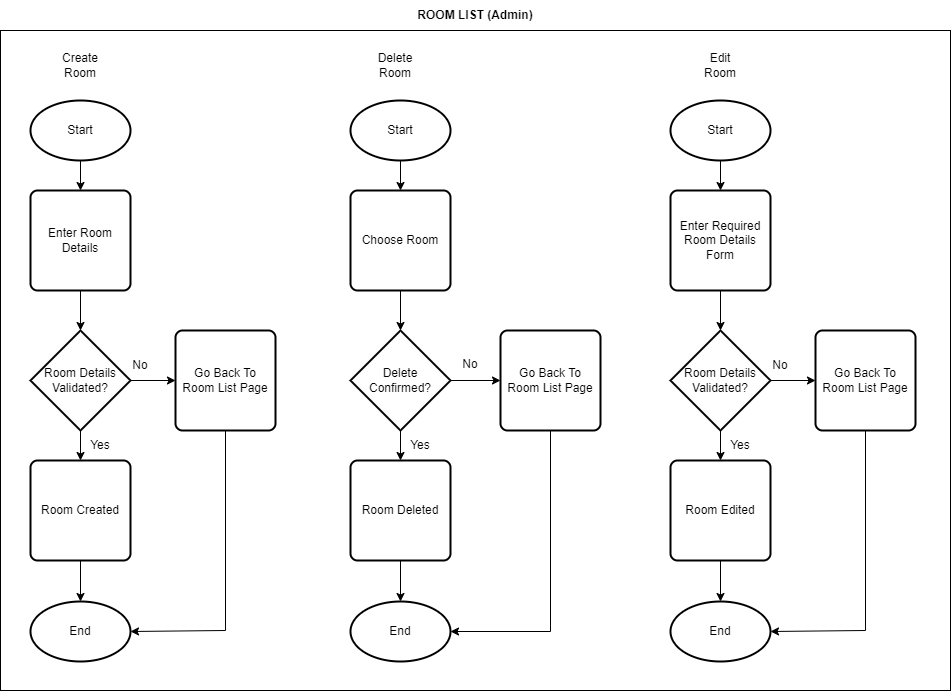

The diagram above was exported from draw.io. Its source (the exported page's mxGraphModel, read from the mxfile embedded in the PNG):
<mxGraphModel dx="2669" dy="876" grid="1" gridSize="10" guides="1" tooltips="1" connect="1" arrows="1" fold="1" page="1" pageScale="1" pageWidth="1169" pageHeight="827" math="0" shadow="0">
  <root>
    <mxCell id="0" />
    <mxCell id="1" parent="0" />
    <mxCell id="2" style="edgeStyle=orthogonalEdgeStyle;rounded=0;orthogonalLoop=1;jettySize=auto;html=1;exitX=0.5;exitY=1;exitDx=0;exitDy=0;exitPerimeter=0;entryX=0.5;entryY=0;entryDx=0;entryDy=0;labelBackgroundColor=none;fontColor=default;" edge="1" source="3" target="5" parent="1">
      <mxGeometry relative="1" as="geometry" />
    </mxCell>
    <mxCell id="3" value="Start" style="strokeWidth=2;html=1;shape=mxgraph.flowchart.start_1;whiteSpace=wrap;labelBackgroundColor=none;" vertex="1" parent="1">
      <mxGeometry x="330" y="803" width="100" height="60" as="geometry" />
    </mxCell>
    <mxCell id="4" style="edgeStyle=orthogonalEdgeStyle;rounded=0;orthogonalLoop=1;jettySize=auto;html=1;exitX=0.5;exitY=1;exitDx=0;exitDy=0;entryX=0.5;entryY=0;entryDx=0;entryDy=0;entryPerimeter=0;labelBackgroundColor=none;fontColor=default;" edge="1" source="5" target="8" parent="1">
      <mxGeometry relative="1" as="geometry" />
    </mxCell>
    <mxCell id="5" value="Enter Room Details" style="rounded=1;whiteSpace=wrap;html=1;absoluteArcSize=1;arcSize=14;strokeWidth=2;labelBackgroundColor=none;" vertex="1" parent="1">
      <mxGeometry x="330" y="893" width="100" height="100" as="geometry" />
    </mxCell>
    <mxCell id="6" style="edgeStyle=orthogonalEdgeStyle;rounded=0;orthogonalLoop=1;jettySize=auto;html=1;exitX=0.5;exitY=1;exitDx=0;exitDy=0;exitPerimeter=0;entryX=0.5;entryY=0;entryDx=0;entryDy=0;labelBackgroundColor=none;fontColor=default;" edge="1" source="8" target="10" parent="1">
      <mxGeometry relative="1" as="geometry" />
    </mxCell>
    <mxCell id="7" value="" style="edgeStyle=orthogonalEdgeStyle;rounded=0;orthogonalLoop=1;jettySize=auto;html=1;labelBackgroundColor=none;fontColor=default;" edge="1" source="8" target="21" parent="1">
      <mxGeometry relative="1" as="geometry" />
    </mxCell>
    <mxCell id="8" value="Room Details Validated?" style="strokeWidth=2;html=1;shape=mxgraph.flowchart.decision;whiteSpace=wrap;labelBackgroundColor=none;" vertex="1" parent="1">
      <mxGeometry x="330" y="1033" width="100" height="100" as="geometry" />
    </mxCell>
    <mxCell id="9" value="" style="edgeStyle=orthogonalEdgeStyle;rounded=0;orthogonalLoop=1;jettySize=auto;html=1;labelBackgroundColor=none;fontColor=default;" edge="1" source="10" target="22" parent="1">
      <mxGeometry relative="1" as="geometry" />
    </mxCell>
    <mxCell id="10" value="Room Created" style="rounded=1;whiteSpace=wrap;html=1;absoluteArcSize=1;arcSize=14;strokeWidth=2;labelBackgroundColor=none;" vertex="1" parent="1">
      <mxGeometry x="330" y="1163" width="100" height="100" as="geometry" />
    </mxCell>
    <mxCell id="11" style="edgeStyle=orthogonalEdgeStyle;rounded=0;orthogonalLoop=1;jettySize=auto;html=1;exitX=0.5;exitY=1;exitDx=0;exitDy=0;exitPerimeter=0;entryX=0.5;entryY=0;entryDx=0;entryDy=0;labelBackgroundColor=none;fontColor=default;" edge="1" source="12" target="14" parent="1">
      <mxGeometry relative="1" as="geometry" />
    </mxCell>
    <mxCell id="12" value="Start" style="strokeWidth=2;html=1;shape=mxgraph.flowchart.start_1;whiteSpace=wrap;labelBackgroundColor=none;" vertex="1" parent="1">
      <mxGeometry x="650" y="803" width="100" height="60" as="geometry" />
    </mxCell>
    <mxCell id="13" value="" style="edgeStyle=orthogonalEdgeStyle;rounded=0;orthogonalLoop=1;jettySize=auto;html=1;labelBackgroundColor=none;fontColor=default;" edge="1" source="14" target="26" parent="1">
      <mxGeometry relative="1" as="geometry" />
    </mxCell>
    <mxCell id="14" value="Choose Room" style="rounded=1;whiteSpace=wrap;html=1;absoluteArcSize=1;arcSize=14;strokeWidth=2;labelBackgroundColor=none;" vertex="1" parent="1">
      <mxGeometry x="650" y="893" width="100" height="100" as="geometry" />
    </mxCell>
    <mxCell id="15" value="" style="edgeStyle=orthogonalEdgeStyle;rounded=0;orthogonalLoop=1;jettySize=auto;html=1;labelBackgroundColor=none;fontColor=default;" edge="1" source="16" target="27" parent="1">
      <mxGeometry relative="1" as="geometry" />
    </mxCell>
    <mxCell id="16" value="Room Deleted" style="rounded=1;whiteSpace=wrap;html=1;absoluteArcSize=1;arcSize=14;strokeWidth=2;labelBackgroundColor=none;" vertex="1" parent="1">
      <mxGeometry x="650" y="1163" width="100" height="100" as="geometry" />
    </mxCell>
    <mxCell id="17" value="Create Room" style="text;html=1;strokeColor=none;fillColor=none;align=center;verticalAlign=middle;whiteSpace=wrap;rounded=0;labelBackgroundColor=none;" vertex="1" parent="1">
      <mxGeometry x="350" y="753" width="60" height="30" as="geometry" />
    </mxCell>
    <mxCell id="18" value="Delete Room" style="text;html=1;strokeColor=none;fillColor=none;align=center;verticalAlign=middle;whiteSpace=wrap;rounded=0;labelBackgroundColor=none;" vertex="1" parent="1">
      <mxGeometry x="665" y="753" width="60" height="30" as="geometry" />
    </mxCell>
    <mxCell id="19" value="Yes" style="text;html=1;strokeColor=none;fillColor=none;align=center;verticalAlign=middle;whiteSpace=wrap;rounded=0;labelBackgroundColor=none;" vertex="1" parent="1">
      <mxGeometry x="370" y="1133" width="60" height="30" as="geometry" />
    </mxCell>
    <mxCell id="20" value="No" style="text;html=1;strokeColor=none;fillColor=none;align=center;verticalAlign=middle;whiteSpace=wrap;rounded=0;labelBackgroundColor=none;" vertex="1" parent="1">
      <mxGeometry x="410" y="1053" width="60" height="30" as="geometry" />
    </mxCell>
    <mxCell id="21" value="Go Back To &lt;br&gt;Room List Page" style="rounded=1;whiteSpace=wrap;html=1;absoluteArcSize=1;arcSize=14;strokeWidth=2;labelBackgroundColor=none;" vertex="1" parent="1">
      <mxGeometry x="475" y="1033" width="100" height="100" as="geometry" />
    </mxCell>
    <mxCell id="22" value="End" style="strokeWidth=2;html=1;shape=mxgraph.flowchart.start_1;whiteSpace=wrap;labelBackgroundColor=none;" vertex="1" parent="1">
      <mxGeometry x="330" y="1304" width="100" height="60" as="geometry" />
    </mxCell>
    <mxCell id="23" value="" style="endArrow=classic;html=1;rounded=0;exitX=0.5;exitY=1;exitDx=0;exitDy=0;entryX=1;entryY=0.5;entryDx=0;entryDy=0;entryPerimeter=0;labelBackgroundColor=none;fontColor=default;" edge="1" source="21" target="22" parent="1">
      <mxGeometry width="50" height="50" relative="1" as="geometry">
        <mxPoint x="490" y="1203" as="sourcePoint" />
        <mxPoint x="540" y="1153" as="targetPoint" />
        <Array as="points">
          <mxPoint x="525" y="1333" />
        </Array>
      </mxGeometry>
    </mxCell>
    <mxCell id="24" value="" style="edgeStyle=orthogonalEdgeStyle;rounded=0;orthogonalLoop=1;jettySize=auto;html=1;labelBackgroundColor=none;fontColor=default;" edge="1" source="26" target="16" parent="1">
      <mxGeometry relative="1" as="geometry" />
    </mxCell>
    <mxCell id="25" value="" style="edgeStyle=orthogonalEdgeStyle;rounded=0;orthogonalLoop=1;jettySize=auto;html=1;labelBackgroundColor=none;fontColor=default;" edge="1" source="26" target="28" parent="1">
      <mxGeometry relative="1" as="geometry" />
    </mxCell>
    <mxCell id="26" value="Delete Confirmed?" style="strokeWidth=2;html=1;shape=mxgraph.flowchart.decision;whiteSpace=wrap;labelBackgroundColor=none;" vertex="1" parent="1">
      <mxGeometry x="650" y="1033" width="100" height="100" as="geometry" />
    </mxCell>
    <mxCell id="27" value="End" style="strokeWidth=2;html=1;shape=mxgraph.flowchart.start_1;whiteSpace=wrap;labelBackgroundColor=none;" vertex="1" parent="1">
      <mxGeometry x="650" y="1304" width="100" height="60" as="geometry" />
    </mxCell>
    <mxCell id="28" value="Go Back To &lt;br&gt;Room List Page" style="rounded=1;whiteSpace=wrap;html=1;absoluteArcSize=1;arcSize=14;strokeWidth=2;labelBackgroundColor=none;" vertex="1" parent="1">
      <mxGeometry x="800" y="1033" width="100" height="100" as="geometry" />
    </mxCell>
    <mxCell id="29" value="Yes" style="text;html=1;strokeColor=none;fillColor=none;align=center;verticalAlign=middle;whiteSpace=wrap;rounded=0;labelBackgroundColor=none;" vertex="1" parent="1">
      <mxGeometry x="690" y="1133" width="60" height="30" as="geometry" />
    </mxCell>
    <mxCell id="30" value="No" style="text;html=1;strokeColor=none;fillColor=none;align=center;verticalAlign=middle;whiteSpace=wrap;rounded=0;labelBackgroundColor=none;" vertex="1" parent="1">
      <mxGeometry x="740" y="1051.5" width="60" height="30" as="geometry" />
    </mxCell>
    <mxCell id="31" value="" style="endArrow=classic;html=1;rounded=0;exitX=0.5;exitY=1;exitDx=0;exitDy=0;entryX=1;entryY=0.5;entryDx=0;entryDy=0;entryPerimeter=0;labelBackgroundColor=none;fontColor=default;" edge="1" source="28" target="27" parent="1">
      <mxGeometry width="50" height="50" relative="1" as="geometry">
        <mxPoint x="670" y="1153" as="sourcePoint" />
        <mxPoint x="720" y="1103" as="targetPoint" />
        <Array as="points">
          <mxPoint x="850" y="1334" />
        </Array>
      </mxGeometry>
    </mxCell>
    <mxCell id="32" style="edgeStyle=orthogonalEdgeStyle;rounded=0;orthogonalLoop=1;jettySize=auto;html=1;exitX=0.5;exitY=1;exitDx=0;exitDy=0;exitPerimeter=0;entryX=0.5;entryY=0;entryDx=0;entryDy=0;labelBackgroundColor=none;fontColor=default;" edge="1" source="33" target="35" parent="1">
      <mxGeometry relative="1" as="geometry" />
    </mxCell>
    <mxCell id="33" value="Start" style="strokeWidth=2;html=1;shape=mxgraph.flowchart.start_1;whiteSpace=wrap;labelBackgroundColor=none;" vertex="1" parent="1">
      <mxGeometry x="970" y="803" width="100" height="60" as="geometry" />
    </mxCell>
    <mxCell id="34" style="edgeStyle=orthogonalEdgeStyle;rounded=0;orthogonalLoop=1;jettySize=auto;html=1;exitX=0.5;exitY=1;exitDx=0;exitDy=0;entryX=0.5;entryY=0;entryDx=0;entryDy=0;entryPerimeter=0;labelBackgroundColor=none;fontColor=default;" edge="1" source="35" target="38" parent="1">
      <mxGeometry relative="1" as="geometry" />
    </mxCell>
    <mxCell id="35" value="Enter Required Room Details Form" style="rounded=1;whiteSpace=wrap;html=1;absoluteArcSize=1;arcSize=14;strokeWidth=2;labelBackgroundColor=none;" vertex="1" parent="1">
      <mxGeometry x="970" y="893" width="100" height="100" as="geometry" />
    </mxCell>
    <mxCell id="36" style="edgeStyle=orthogonalEdgeStyle;rounded=0;orthogonalLoop=1;jettySize=auto;html=1;exitX=0.5;exitY=1;exitDx=0;exitDy=0;exitPerimeter=0;entryX=0.5;entryY=0;entryDx=0;entryDy=0;labelBackgroundColor=none;fontColor=default;" edge="1" source="38" target="40" parent="1">
      <mxGeometry relative="1" as="geometry" />
    </mxCell>
    <mxCell id="37" value="" style="edgeStyle=orthogonalEdgeStyle;rounded=0;orthogonalLoop=1;jettySize=auto;html=1;labelBackgroundColor=none;fontColor=default;" edge="1" source="38" target="44" parent="1">
      <mxGeometry relative="1" as="geometry" />
    </mxCell>
    <mxCell id="38" value="Room Details Validated?" style="strokeWidth=2;html=1;shape=mxgraph.flowchart.decision;whiteSpace=wrap;labelBackgroundColor=none;" vertex="1" parent="1">
      <mxGeometry x="970" y="1033" width="100" height="100" as="geometry" />
    </mxCell>
    <mxCell id="39" value="" style="edgeStyle=orthogonalEdgeStyle;rounded=0;orthogonalLoop=1;jettySize=auto;html=1;labelBackgroundColor=none;fontColor=default;" edge="1" source="40" target="45" parent="1">
      <mxGeometry relative="1" as="geometry" />
    </mxCell>
    <mxCell id="40" value="Room Edited" style="rounded=1;whiteSpace=wrap;html=1;absoluteArcSize=1;arcSize=14;strokeWidth=2;labelBackgroundColor=none;" vertex="1" parent="1">
      <mxGeometry x="970" y="1163" width="100" height="100" as="geometry" />
    </mxCell>
    <mxCell id="41" value="Edit&lt;br&gt;Room" style="text;html=1;strokeColor=none;fillColor=none;align=center;verticalAlign=middle;whiteSpace=wrap;rounded=0;labelBackgroundColor=none;" vertex="1" parent="1">
      <mxGeometry x="990" y="753" width="60" height="30" as="geometry" />
    </mxCell>
    <mxCell id="42" value="Yes" style="text;html=1;strokeColor=none;fillColor=none;align=center;verticalAlign=middle;whiteSpace=wrap;rounded=0;labelBackgroundColor=none;" vertex="1" parent="1">
      <mxGeometry x="1010" y="1133" width="60" height="30" as="geometry" />
    </mxCell>
    <mxCell id="43" value="No" style="text;html=1;strokeColor=none;fillColor=none;align=center;verticalAlign=middle;whiteSpace=wrap;rounded=0;labelBackgroundColor=none;" vertex="1" parent="1">
      <mxGeometry x="1050" y="1053" width="60" height="30" as="geometry" />
    </mxCell>
    <mxCell id="44" value="Go Back To &lt;br&gt;Room List Page" style="rounded=1;whiteSpace=wrap;html=1;absoluteArcSize=1;arcSize=14;strokeWidth=2;labelBackgroundColor=none;" vertex="1" parent="1">
      <mxGeometry x="1115" y="1033" width="100" height="100" as="geometry" />
    </mxCell>
    <mxCell id="45" value="End" style="strokeWidth=2;html=1;shape=mxgraph.flowchart.start_1;whiteSpace=wrap;labelBackgroundColor=none;" vertex="1" parent="1">
      <mxGeometry x="970" y="1304" width="100" height="60" as="geometry" />
    </mxCell>
    <mxCell id="46" value="" style="endArrow=classic;html=1;rounded=0;exitX=0.5;exitY=1;exitDx=0;exitDy=0;entryX=1;entryY=0.5;entryDx=0;entryDy=0;entryPerimeter=0;labelBackgroundColor=none;fontColor=default;" edge="1" source="44" target="45" parent="1">
      <mxGeometry width="50" height="50" relative="1" as="geometry">
        <mxPoint x="1130" y="1203" as="sourcePoint" />
        <mxPoint x="1180" y="1153" as="targetPoint" />
        <Array as="points">
          <mxPoint x="1165" y="1333" />
        </Array>
      </mxGeometry>
    </mxCell>
    <mxCell id="47" value="" style="rounded=0;whiteSpace=wrap;html=1;fillColor=none;" vertex="1" parent="1">
      <mxGeometry x="300" y="733" width="950" height="660" as="geometry" />
    </mxCell>
    <mxCell id="48" value="ROOM LIST (Admin)" style="text;html=1;strokeColor=none;fillColor=none;align=center;verticalAlign=middle;whiteSpace=wrap;rounded=0;fontStyle=1;strokeWidth=1;labelBackgroundColor=none;" vertex="1" parent="1">
      <mxGeometry x="715" y="703" width="120" height="30" as="geometry" />
    </mxCell>
  </root>
</mxGraphModel>